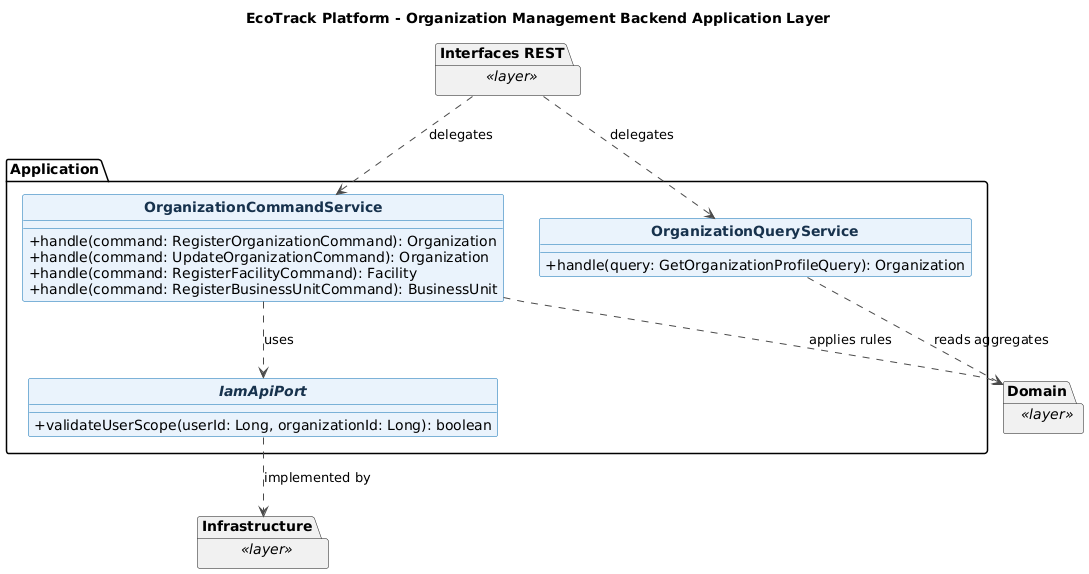

The diagram above was rendered by PlantUML. Its source (embedded in the PNG):
@startuml
title EcoTrack Platform - Organization Management Backend Application Layer
skinparam backgroundColor #FFFFFF
skinparam shadowing false
skinparam classAttributeIconSize 0
skinparam classFontStyle bold
skinparam class {
  BackgroundColor #EAF3FC
  BorderColor #0B6FB3
  ArrowColor #4A4A4A
  FontColor #17324D
}
hide circle

package "Application" {
  class OrganizationCommandService {
    +handle(command: RegisterOrganizationCommand): Organization
    +handle(command: UpdateOrganizationCommand): Organization
    +handle(command: RegisterFacilityCommand): Facility
    +handle(command: RegisterBusinessUnitCommand): BusinessUnit
  }

  class OrganizationQueryService {
    +handle(query: GetOrganizationProfileQuery): Organization
  }

  interface IamApiPort {
    +validateUserScope(userId: Long, organizationId: Long): boolean
  }

  OrganizationCommandService ..> IamApiPort : uses
}

package "Interfaces REST" as Backend_orgmgmt_Interfaces_REST <<layer>> {
}
package "Domain" as Backend_orgmgmt_Domain <<layer>> {
}
package "Infrastructure" as Backend_orgmgmt_Infrastructure <<layer>> {
}

Backend_orgmgmt_Interfaces_REST ..> OrganizationCommandService : delegates
Backend_orgmgmt_Interfaces_REST ..> OrganizationQueryService : delegates
OrganizationCommandService ..> Backend_orgmgmt_Domain : applies rules
OrganizationQueryService ..> Backend_orgmgmt_Domain : reads aggregates
IamApiPort ..> Backend_orgmgmt_Infrastructure : implemented by

@enduml